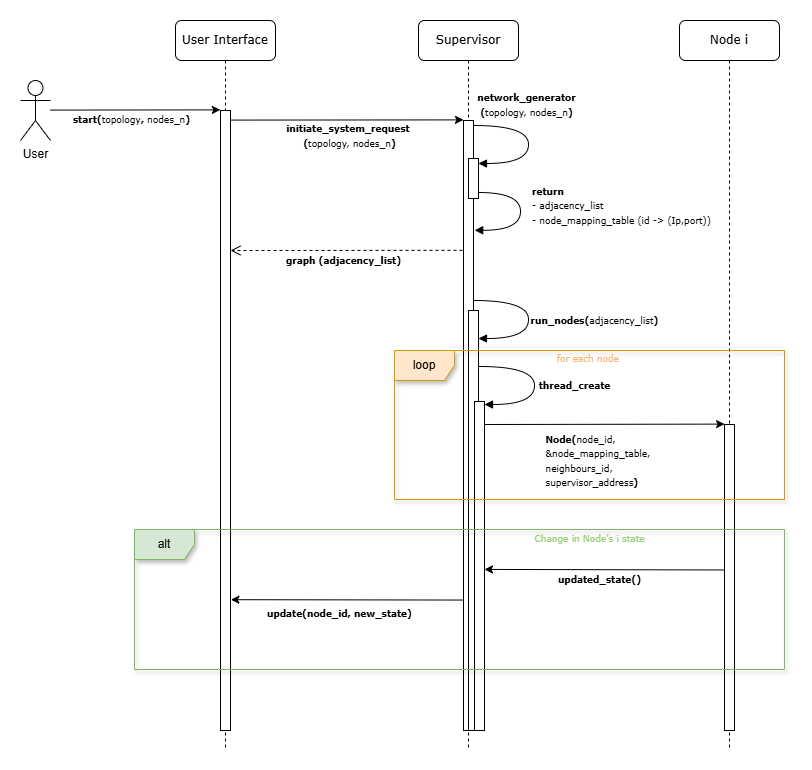

The diagram above was exported from draw.io. Its source (the exported page's mxGraphModel, read from the mxfile embedded in the PNG):
<mxGraphModel dx="1190" dy="701" grid="1" gridSize="10" guides="1" tooltips="1" connect="1" arrows="1" fold="1" page="1" pageScale="1" pageWidth="1100" pageHeight="850" background="none" math="0" shadow="0">
  <root>
    <mxCell id="0" />
    <mxCell id="1" parent="0" />
    <mxCell id="7baba1c4bc27f4b0-2" value="Supervisor" style="shape=umlLifeline;perimeter=lifelinePerimeter;whiteSpace=wrap;html=1;container=1;collapsible=0;recursiveResize=0;outlineConnect=0;rounded=1;shadow=0;comic=0;labelBackgroundColor=none;strokeWidth=1;fontFamily=Verdana;fontSize=12;align=center;" parent="1" vertex="1">
      <mxGeometry x="484" y="21" width="100" height="729" as="geometry" />
    </mxCell>
    <mxCell id="TJYqnvusjECfqYVtgSmo-12" value="" style="html=1;points=[];perimeter=orthogonalPerimeter;rounded=0;shadow=0;comic=0;labelBackgroundColor=none;strokeWidth=1;fontFamily=Verdana;fontSize=12;align=center;" vertex="1" parent="7baba1c4bc27f4b0-2">
      <mxGeometry x="45" y="100" width="10" height="610" as="geometry" />
    </mxCell>
    <mxCell id="TJYqnvusjECfqYVtgSmo-13" value="" style="html=1;points=[];perimeter=orthogonalPerimeter;rounded=0;shadow=0;comic=0;labelBackgroundColor=none;strokeWidth=1;fontFamily=Verdana;fontSize=12;align=center;" vertex="1" parent="7baba1c4bc27f4b0-2">
      <mxGeometry x="50" y="138" width="10" height="40" as="geometry" />
    </mxCell>
    <mxCell id="TJYqnvusjECfqYVtgSmo-14" value="&lt;font style=&quot;font-size: 9px;&quot;&gt;&lt;b&gt;network_generator&lt;/b&gt;&lt;/font&gt;&lt;div&gt;&lt;font style=&quot;font-size: 9px;&quot;&gt;&lt;b&gt;(&lt;/b&gt;topology, nodes_n&lt;b&gt;)&lt;/b&gt;&lt;/font&gt;&lt;/div&gt;" style="html=1;verticalAlign=bottom;endArrow=block;labelBackgroundColor=none;fontFamily=Verdana;fontSize=12;elbow=vertical;edgeStyle=orthogonalEdgeStyle;curved=1;entryX=1;entryY=0.286;entryPerimeter=0;exitX=1.038;exitY=0.345;exitPerimeter=0;" edge="1" parent="7baba1c4bc27f4b0-2">
      <mxGeometry x="-0.2308" y="-2" relative="1" as="geometry">
        <mxPoint x="55" y="105" as="sourcePoint" />
        <mxPoint x="60" y="143.01999999999998" as="targetPoint" />
        <Array as="points">
          <mxPoint x="110" y="105" />
          <mxPoint x="110" y="143" />
        </Array>
        <mxPoint y="-4" as="offset" />
      </mxGeometry>
    </mxCell>
    <mxCell id="TJYqnvusjECfqYVtgSmo-18" value="" style="html=1;verticalAlign=bottom;endArrow=open;dashed=1;endSize=8;labelBackgroundColor=none;fontFamily=Verdana;fontSize=12;entryX=0.983;entryY=0.514;entryDx=0;entryDy=0;entryPerimeter=0;exitX=-0.1;exitY=0.333;exitDx=0;exitDy=0;exitPerimeter=0;" edge="1" parent="7baba1c4bc27f4b0-2">
      <mxGeometry x="-0.1433" relative="1" as="geometry">
        <mxPoint x="-188" y="230" as="targetPoint" />
        <mxPoint x="44" y="229.84000000000003" as="sourcePoint" />
        <mxPoint as="offset" />
      </mxGeometry>
    </mxCell>
    <mxCell id="TJYqnvusjECfqYVtgSmo-20" value="" style="html=1;points=[];perimeter=orthogonalPerimeter;rounded=0;shadow=0;comic=0;labelBackgroundColor=none;strokeWidth=1;fontFamily=Verdana;fontSize=12;align=center;" vertex="1" parent="7baba1c4bc27f4b0-2">
      <mxGeometry x="50" y="290" width="10" height="420" as="geometry" />
    </mxCell>
    <mxCell id="TJYqnvusjECfqYVtgSmo-22" value="&lt;font style=&quot;font-size: 9px;&quot;&gt;&lt;b&gt;run_nodes(&lt;/b&gt;adjacency_list&lt;b&gt;)&lt;/b&gt;&lt;/font&gt;" style="html=1;verticalAlign=bottom;endArrow=block;labelBackgroundColor=none;fontFamily=Verdana;fontSize=12;elbow=vertical;edgeStyle=orthogonalEdgeStyle;curved=1;entryX=1;entryY=0.286;entryPerimeter=0;exitX=1.038;exitY=0.345;exitPerimeter=0;" edge="1" parent="7baba1c4bc27f4b0-2">
      <mxGeometry x="0.1748" y="66" relative="1" as="geometry">
        <mxPoint x="55" y="280" as="sourcePoint" />
        <mxPoint x="60" y="318.02" as="targetPoint" />
        <Array as="points">
          <mxPoint x="110" y="280" />
          <mxPoint x="110" y="318" />
        </Array>
        <mxPoint as="offset" />
      </mxGeometry>
    </mxCell>
    <mxCell id="7baba1c4bc27f4b0-3" value="Node i" style="shape=umlLifeline;perimeter=lifelinePerimeter;whiteSpace=wrap;html=1;container=1;collapsible=0;recursiveResize=0;outlineConnect=0;rounded=1;shadow=0;comic=0;labelBackgroundColor=none;strokeWidth=1;fontFamily=Verdana;fontSize=12;align=center;" parent="1" vertex="1">
      <mxGeometry x="745" y="21" width="100" height="729" as="geometry" />
    </mxCell>
    <mxCell id="TJYqnvusjECfqYVtgSmo-27" value="" style="html=1;points=[];perimeter=orthogonalPerimeter;rounded=0;shadow=0;comic=0;labelBackgroundColor=none;strokeWidth=1;fontFamily=Verdana;fontSize=12;align=center;" vertex="1" parent="7baba1c4bc27f4b0-3">
      <mxGeometry x="45" y="404" width="10" height="306" as="geometry" />
    </mxCell>
    <mxCell id="7baba1c4bc27f4b0-8" value="User Interface" style="shape=umlLifeline;perimeter=lifelinePerimeter;whiteSpace=wrap;html=1;container=1;collapsible=0;recursiveResize=0;outlineConnect=0;rounded=1;shadow=0;comic=0;labelBackgroundColor=none;strokeWidth=1;fontFamily=Verdana;fontSize=12;align=center;" parent="1" vertex="1">
      <mxGeometry x="241" y="21" width="100" height="729" as="geometry" />
    </mxCell>
    <mxCell id="TJYqnvusjECfqYVtgSmo-1" value="" style="html=1;points=[];perimeter=orthogonalPerimeter;rounded=0;shadow=0;comic=0;labelBackgroundColor=none;strokeWidth=1;fontFamily=Verdana;fontSize=12;align=center;" vertex="1" parent="7baba1c4bc27f4b0-8">
      <mxGeometry x="45" y="90" width="10" height="620" as="geometry" />
    </mxCell>
    <mxCell id="TJYqnvusjECfqYVtgSmo-2" value="User" style="shape=umlActor;verticalLabelPosition=bottom;verticalAlign=top;html=1;" vertex="1" parent="1">
      <mxGeometry x="86" y="81" width="30" height="60" as="geometry" />
    </mxCell>
    <mxCell id="TJYqnvusjECfqYVtgSmo-3" value="" style="endArrow=classic;html=1;rounded=0;exitX=1;exitY=0.3333333333333333;exitDx=0;exitDy=0;exitPerimeter=0;entryX=-0.014;entryY=-0.001;entryDx=0;entryDy=0;entryPerimeter=0;" edge="1" parent="1" target="TJYqnvusjECfqYVtgSmo-1">
      <mxGeometry width="50" height="50" relative="1" as="geometry">
        <mxPoint x="116" y="110.5799999999999" as="sourcePoint" />
        <mxPoint x="196" y="111" as="targetPoint" />
      </mxGeometry>
    </mxCell>
    <mxCell id="TJYqnvusjECfqYVtgSmo-8" value="&lt;font style=&quot;font-size: 9px;&quot; face=&quot;Verdana&quot;&gt;&lt;b&gt;start(&lt;/b&gt;topology&lt;b&gt;,&lt;/b&gt;&amp;nbsp;nodes_n&lt;b&gt;)&lt;/b&gt;&lt;/font&gt;" style="text;html=1;align=center;verticalAlign=middle;resizable=0;points=[];autosize=1;strokeColor=none;fillColor=none;" vertex="1" parent="1">
      <mxGeometry x="127" y="105" width="140" height="30" as="geometry" />
    </mxCell>
    <mxCell id="TJYqnvusjECfqYVtgSmo-10" value="" style="endArrow=classic;html=1;rounded=0;exitX=1;exitY=0.3333333333333333;exitDx=0;exitDy=0;exitPerimeter=0;entryX=-0.002;entryY=-0.001;entryDx=0;entryDy=0;entryPerimeter=0;" edge="1" parent="1" target="TJYqnvusjECfqYVtgSmo-12">
      <mxGeometry width="50" height="50" relative="1" as="geometry">
        <mxPoint x="296" y="120.5799999999999" as="sourcePoint" />
        <mxPoint x="466" y="121" as="targetPoint" />
      </mxGeometry>
    </mxCell>
    <mxCell id="TJYqnvusjECfqYVtgSmo-11" value="&lt;font style=&quot;font-size: 9px;&quot; face=&quot;Verdana&quot;&gt;&lt;b&gt;initiate_system_request&amp;nbsp;&lt;/b&gt;&lt;/font&gt;&lt;div&gt;&lt;font style=&quot;font-size: 9px;&quot; face=&quot;Verdana&quot;&gt;&lt;b&gt;(&lt;/b&gt;&lt;/font&gt;&lt;span style=&quot;font-family: Verdana; font-size: 9px;&quot;&gt;topology&lt;/span&gt;&lt;font style=&quot;font-size: 9px;&quot; face=&quot;Verdana&quot;&gt;,&amp;nbsp;&lt;/font&gt;&lt;span style=&quot;font-family: Verdana; font-size: 9px;&quot;&gt;nodes_n&lt;/span&gt;&lt;span style=&quot;font-size: 9px; font-family: Verdana; background-color: transparent; color: light-dark(rgb(0, 0, 0), rgb(255, 255, 255));&quot;&gt;&lt;b&gt;)&lt;/b&gt;&lt;/span&gt;&lt;/div&gt;" style="text;html=1;align=center;verticalAlign=middle;resizable=0;points=[];autosize=1;strokeColor=none;fillColor=none;" vertex="1" parent="1">
      <mxGeometry x="340" y="116" width="150" height="40" as="geometry" />
    </mxCell>
    <mxCell id="TJYqnvusjECfqYVtgSmo-15" value="&lt;font style=&quot;font-size: 9px;&quot;&gt;&lt;b style=&quot;&quot;&gt;return&amp;nbsp;&lt;/b&gt;&lt;/font&gt;&lt;div&gt;&lt;font style=&quot;font-size: 9px;&quot;&gt;- adjacency_list&amp;nbsp;&lt;/font&gt;&lt;/div&gt;&lt;div style=&quot;&quot;&gt;&lt;font style=&quot;font-size: 9px;&quot;&gt;- node_mapping_table (id -&amp;gt; (Ip,port))&lt;/font&gt;&lt;/div&gt;" style="html=1;verticalAlign=bottom;endArrow=block;labelBackgroundColor=none;fontFamily=Verdana;fontSize=12;elbow=vertical;edgeStyle=orthogonalEdgeStyle;curved=1;exitX=1.038;exitY=0.345;exitPerimeter=0;entryX=1.12;entryY=0.18;entryDx=0;entryDy=0;entryPerimeter=0;align=left;" edge="1" parent="1" target="TJYqnvusjECfqYVtgSmo-12">
      <mxGeometry x="0.2594" y="10" relative="1" as="geometry">
        <mxPoint x="544" y="193" as="sourcePoint" />
        <mxPoint x="546" y="231" as="targetPoint" />
        <Array as="points">
          <mxPoint x="586" y="193" />
          <mxPoint x="586" y="231" />
        </Array>
        <mxPoint as="offset" />
      </mxGeometry>
    </mxCell>
    <mxCell id="TJYqnvusjECfqYVtgSmo-19" value="&lt;font style=&quot;font-size: 9px;&quot; face=&quot;Verdana&quot;&gt;&lt;b&gt;graph (adjacency_list)&lt;/b&gt;&lt;/font&gt;" style="text;html=1;align=center;verticalAlign=middle;resizable=0;points=[];autosize=1;strokeColor=none;fillColor=none;" vertex="1" parent="1">
      <mxGeometry x="339" y="246" width="140" height="30" as="geometry" />
    </mxCell>
    <mxCell id="TJYqnvusjECfqYVtgSmo-34" value="" style="html=1;points=[];perimeter=orthogonalPerimeter;rounded=0;shadow=0;comic=0;labelBackgroundColor=none;strokeWidth=1;fontFamily=Verdana;fontSize=12;align=center;" vertex="1" parent="1">
      <mxGeometry x="540" y="402" width="10" height="329" as="geometry" />
    </mxCell>
    <mxCell id="TJYqnvusjECfqYVtgSmo-35" value="&lt;div style=&quot;text-align: left;&quot;&gt;&lt;b style=&quot;font-size: 9px; background-color: transparent; color: light-dark(rgb(0, 0, 0), rgb(255, 255, 255));&quot;&gt;thread_create&lt;/b&gt;&lt;/div&gt;&lt;div&gt;&lt;div&gt;&lt;font style=&quot;font-size: 9px;&quot;&gt;&lt;b&gt;&lt;br&gt;&lt;/b&gt;&lt;/font&gt;&lt;/div&gt;&lt;/div&gt;" style="html=1;verticalAlign=bottom;endArrow=block;labelBackgroundColor=none;fontFamily=Verdana;fontSize=12;elbow=vertical;edgeStyle=orthogonalEdgeStyle;curved=1;entryX=1;entryY=0.286;entryPerimeter=0;exitX=1.038;exitY=0.345;exitPerimeter=0;" edge="1" parent="1">
      <mxGeometry x="0.3007" y="40" relative="1" as="geometry">
        <mxPoint x="545" y="367" as="sourcePoint" />
        <mxPoint x="550" y="405.02" as="targetPoint" />
        <Array as="points">
          <mxPoint x="600" y="367" />
          <mxPoint x="600" y="405" />
        </Array>
        <mxPoint x="40" y="-35" as="offset" />
      </mxGeometry>
    </mxCell>
    <mxCell id="TJYqnvusjECfqYVtgSmo-36" value="for each node&amp;nbsp;" style="text;html=1;align=center;verticalAlign=middle;resizable=0;points=[];autosize=1;strokeColor=none;fillColor=none;fontSize=9;fontFamily=Verdana;fontColor=#FFB570;labelBackgroundColor=default;" vertex="1" parent="1">
      <mxGeometry x="610" y="350" width="90" height="20" as="geometry" />
    </mxCell>
    <mxCell id="TJYqnvusjECfqYVtgSmo-37" value="" style="endArrow=classic;html=1;rounded=0;exitX=1;exitY=0.3333333333333333;exitDx=0;exitDy=0;exitPerimeter=0;entryX=0.008;entryY=-0.003;entryDx=0;entryDy=0;entryPerimeter=0;" edge="1" parent="1">
      <mxGeometry width="50" height="50" relative="1" as="geometry">
        <mxPoint x="550" y="424.9999999999999" as="sourcePoint" />
        <mxPoint x="790.0800000000002" y="424.6100000000001" as="targetPoint" />
      </mxGeometry>
    </mxCell>
    <mxCell id="TJYqnvusjECfqYVtgSmo-38" value="&lt;div style=&quot;text-align: left; font-family: Verdana; color: rgb(0, 0, 0);&quot;&gt;&lt;b style=&quot;font-size: 9px;&quot;&gt;Node(&lt;/b&gt;&lt;span style=&quot;font-size: 9px; background-color: transparent;&quot;&gt;node_id,&lt;/span&gt;&lt;/div&gt;&lt;div style=&quot;text-align: left; font-family: Verdana; color: rgb(0, 0, 0);&quot;&gt;&lt;span style=&quot;font-size: 9px; background-color: transparent;&quot;&gt;&amp;amp;node_mapping_table,&amp;nbsp;&lt;/span&gt;&lt;/div&gt;&lt;div style=&quot;text-align: left; font-family: Verdana; color: rgb(0, 0, 0);&quot;&gt;&lt;span style=&quot;color: light-dark(rgb(0, 0, 0), rgb(255, 255, 255)); font-size: 9px; background-color: transparent;&quot;&gt;neighbours_id,&lt;/span&gt;&lt;/div&gt;&lt;div style=&quot;font-family: Verdana; color: rgb(0, 0, 0);&quot;&gt;&lt;div style=&quot;text-align: left;&quot;&gt;&lt;span&gt;&lt;span style=&quot;color: light-dark(rgb(0, 0, 0), rgb(255, 255, 255)); font-size: 9px;&quot;&gt;supervisor_address&lt;/span&gt;&lt;b style=&quot;color: light-dark(rgb(0, 0, 0), rgb(255, 255, 255)); font-size: 9px;&quot;&gt;)&lt;/b&gt;&lt;/span&gt;&lt;/div&gt;&lt;/div&gt;" style="text;html=1;align=center;verticalAlign=middle;resizable=0;points=[];autosize=1;strokeColor=none;fillColor=none;" vertex="1" parent="1">
      <mxGeometry x="600" y="426" width="130" height="70" as="geometry" />
    </mxCell>
    <mxCell id="TJYqnvusjECfqYVtgSmo-40" value="alt" style="shape=umlFrame;whiteSpace=wrap;html=1;pointerEvents=0;fillColor=#d5e8d4;strokeColor=#82b366;shadow=1;" vertex="1" parent="1">
      <mxGeometry x="200" y="530" width="650" height="140" as="geometry" />
    </mxCell>
    <mxCell id="TJYqnvusjECfqYVtgSmo-41" value="Change in Node's i state" style="text;html=1;align=center;verticalAlign=middle;resizable=0;points=[];autosize=1;strokeColor=none;fillColor=none;fontFamily=Verdana;fontSize=9;fontColor=#97D077;" vertex="1" parent="1">
      <mxGeometry x="590" y="530" width="130" height="20" as="geometry" />
    </mxCell>
    <mxCell id="TJYqnvusjECfqYVtgSmo-42" value="" style="endArrow=classic;html=1;rounded=0;exitX=1;exitY=0.3333333333333333;exitDx=0;exitDy=0;exitPerimeter=0;entryX=1;entryY=0.48;entryDx=0;entryDy=0;entryPerimeter=0;" edge="1" parent="1">
      <mxGeometry width="50" height="50" relative="1" as="geometry">
        <mxPoint x="790" y="570.4699999999999" as="sourcePoint" />
        <mxPoint x="550" y="569.92" as="targetPoint" />
      </mxGeometry>
    </mxCell>
    <mxCell id="TJYqnvusjECfqYVtgSmo-43" value="&lt;div style=&quot;text-align: left; color: rgb(0, 0, 0);&quot;&gt;&lt;font&gt;&lt;b&gt;updated_state()&lt;/b&gt;&lt;/font&gt;&lt;/div&gt;" style="text;html=1;align=center;verticalAlign=middle;resizable=0;points=[];autosize=1;strokeColor=none;fillColor=none;fontSize=9;fontFamily=Verdana;" vertex="1" parent="1">
      <mxGeometry x="610" y="571" width="110" height="20" as="geometry" />
    </mxCell>
    <mxCell id="TJYqnvusjECfqYVtgSmo-44" value="" style="endArrow=classic;html=1;rounded=0;exitX=1;exitY=0.3333333333333333;exitDx=0;exitDy=0;exitPerimeter=0;entryX=1.041;entryY=0.789;entryDx=0;entryDy=0;entryPerimeter=0;" edge="1" parent="1" target="TJYqnvusjECfqYVtgSmo-1">
      <mxGeometry width="50" height="50" relative="1" as="geometry">
        <mxPoint x="529" y="600.55" as="sourcePoint" />
        <mxPoint x="300" y="600" as="targetPoint" />
      </mxGeometry>
    </mxCell>
    <mxCell id="TJYqnvusjECfqYVtgSmo-48" value="&lt;div style=&quot;text-align: left; color: rgb(0, 0, 0);&quot;&gt;&lt;b&gt;update(node_id, new_state)&lt;/b&gt;&lt;/div&gt;" style="text;html=1;align=center;verticalAlign=middle;resizable=0;points=[];autosize=1;strokeColor=none;fillColor=none;fontSize=9;fontFamily=Verdana;" vertex="1" parent="1">
      <mxGeometry x="320" y="605" width="170" height="20" as="geometry" />
    </mxCell>
    <mxCell id="TJYqnvusjECfqYVtgSmo-31" value="loop" style="shape=umlFrame;whiteSpace=wrap;html=1;pointerEvents=0;labelBackgroundColor=none;fillColor=#ffe6cc;strokeColor=#d79b00;labelBorderColor=none;textShadow=0;shadow=1;" vertex="1" parent="1">
      <mxGeometry x="460" y="351" width="390" height="149" as="geometry" />
    </mxCell>
  </root>
</mxGraphModel>